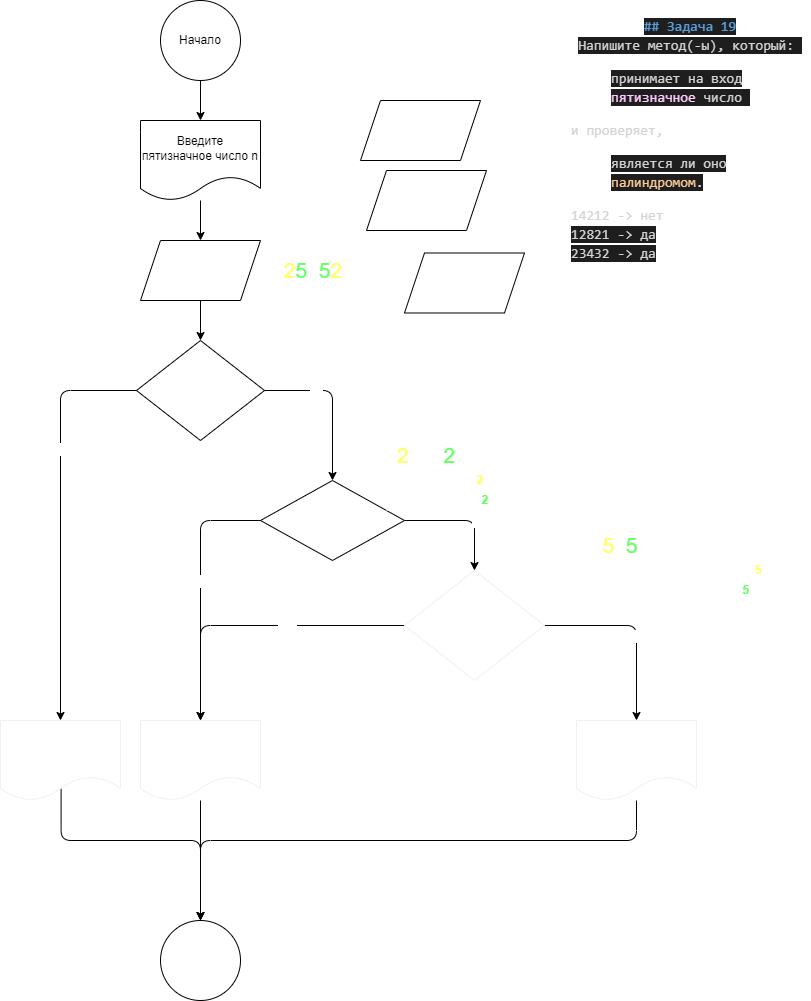

The diagram above was exported from draw.io. Its source (the exported page's mxGraphModel, read from the mxfile embedded in the PNG):
<mxGraphModel dx="497" dy="530" grid="1" gridSize="10" guides="1" tooltips="1" connect="1" arrows="1" fold="1" page="1" pageScale="1" pageWidth="827" pageHeight="1169" background="none" math="0" shadow="0">
  <root>
    <mxCell id="0" />
    <mxCell id="1" parent="0" />
    <mxCell id="2" value="&lt;div style=&quot;line-height: 19px;&quot;&gt;&lt;div style=&quot;color: rgb(212, 212, 212); font-family: Consolas, &amp;quot;Courier New&amp;quot;, monospace; font-size: 14px;&quot;&gt;&lt;span style=&quot;color: rgb(86, 156, 214); font-weight: bold; background-color: rgb(30, 30, 30);&quot;&gt;## Задача 19&lt;/span&gt;&lt;/div&gt;&lt;div style=&quot;font-family: Consolas, &amp;quot;Courier New&amp;quot;, monospace; font-size: 14px;&quot;&gt;&lt;span style=&quot;background-color: rgb(30, 30, 30);&quot;&gt;&lt;span style=&quot;color: rgb(212, 212, 212); text-align: left;&quot;&gt;Напишите метод(-ы), который:&amp;nbsp;&lt;/span&gt;&lt;br&gt;&lt;/span&gt;&lt;ul style=&quot;&quot;&gt;&lt;li style=&quot;text-align: left;&quot;&gt;&lt;span style=&quot;background-color: rgb(30, 30, 30);&quot;&gt;&lt;font color=&quot;#d4d4d4&quot;&gt;принимает на вход &lt;/font&gt;&lt;font color=&quot;#ffccff&quot;&gt;пятизначное &lt;/font&gt;&lt;font color=&quot;#d4d4d4&quot;&gt;число&amp;nbsp;&lt;/font&gt;&lt;/span&gt;&lt;/li&gt;&lt;/ul&gt;&lt;span style=&quot;color: rgb(212, 212, 212); background-color: rgb(30, 30, 30);&quot;&gt;&lt;div style=&quot;text-align: left;&quot;&gt;и проверяет,&amp;nbsp;&lt;/div&gt;&lt;/span&gt;&lt;ul style=&quot;&quot;&gt;&lt;li style=&quot;text-align: left;&quot;&gt;&lt;span style=&quot;background-color: rgb(30, 30, 30);&quot;&gt;&lt;font color=&quot;#d4d4d4&quot;&gt;является ли оно &lt;/font&gt;&lt;font color=&quot;#ffcc99&quot;&gt;палиндромом&lt;/font&gt;&lt;font color=&quot;#d4d4d4&quot;&gt;.&lt;/font&gt;&lt;/span&gt;&lt;/li&gt;&lt;/ul&gt;&lt;span style=&quot;color: rgb(212, 212, 212); background-color: rgb(30, 30, 30);&quot;&gt;&lt;div style=&quot;text-align: left;&quot;&gt;14212 -&amp;gt; нет&lt;/div&gt;&lt;/span&gt;&lt;div style=&quot;color: rgb(212, 212, 212); text-align: left;&quot;&gt;&lt;span style=&quot;background-color: rgb(30, 30, 30);&quot;&gt;12821 -&amp;gt; да&lt;/span&gt;&lt;/div&gt;&lt;/div&gt;&lt;div style=&quot;&quot;&gt;&lt;div style=&quot;text-align: left;&quot;&gt;&lt;font style=&quot;&quot; face=&quot;Consolas, Courier New, monospace&quot; color=&quot;#d4d4d4&quot;&gt;&lt;span style=&quot;font-size: 14px; background-color: rgb(30, 30, 30);&quot;&gt;23432 -&amp;gt; да&lt;/span&gt;&lt;/font&gt;&lt;/div&gt;&lt;/div&gt;&lt;/div&gt;" style="text;strokeColor=none;align=center;fillColor=default;html=1;verticalAlign=middle;whiteSpace=wrap;rounded=0;fontColor=#ffffff;" parent="1" vertex="1">
      <mxGeometry x="580" y="10" width="240" height="260" as="geometry" />
    </mxCell>
    <mxCell id="5" value="" style="edgeStyle=none;html=1;" parent="1" source="3" target="4" edge="1">
      <mxGeometry relative="1" as="geometry" />
    </mxCell>
    <mxCell id="3" value="Начало" style="ellipse;whiteSpace=wrap;html=1;aspect=fixed;fillColor=none;" parent="1" vertex="1">
      <mxGeometry x="170" width="80" height="80" as="geometry" />
    </mxCell>
    <mxCell id="7" value="" style="edgeStyle=none;html=1;" parent="1" source="4" target="6" edge="1">
      <mxGeometry relative="1" as="geometry" />
    </mxCell>
    <mxCell id="4" value="Введите пятизначное число n" style="shape=document;whiteSpace=wrap;html=1;boundedLbl=1;fillColor=none;" parent="1" vertex="1">
      <mxGeometry x="150" y="120" width="120" height="80" as="geometry" />
    </mxCell>
    <mxCell id="9" value="" style="edgeStyle=none;html=1;" parent="1" source="6" target="8" edge="1">
      <mxGeometry relative="1" as="geometry" />
    </mxCell>
    <mxCell id="6" value="&lt;font color=&quot;#ffffff&quot;&gt;n&lt;/font&gt;" style="shape=parallelogram;perimeter=parallelogramPerimeter;whiteSpace=wrap;html=1;fixedSize=1;fillColor=none;" parent="1" vertex="1">
      <mxGeometry x="150" y="240" width="120" height="60" as="geometry" />
    </mxCell>
    <mxCell id="11" style="edgeStyle=orthogonalEdgeStyle;html=1;exitX=1;exitY=0.5;exitDx=0;exitDy=0;entryX=0.5;entryY=0;entryDx=0;entryDy=0;fontColor=#FFFF33;" parent="1" source="8" target="18" edge="1">
      <mxGeometry relative="1" as="geometry">
        <mxPoint x="366" y="480" as="targetPoint" />
      </mxGeometry>
    </mxCell>
    <mxCell id="12" value="Да" style="edgeLabel;html=1;align=center;verticalAlign=middle;resizable=0;points=[];fontColor=#FFFFFF;" parent="11" vertex="1" connectable="0">
      <mxGeometry x="-0.3487" y="-1" relative="1" as="geometry">
        <mxPoint as="offset" />
      </mxGeometry>
    </mxCell>
    <mxCell id="14" style="edgeStyle=orthogonalEdgeStyle;html=1;exitX=0;exitY=0.5;exitDx=0;exitDy=0;fontColor=#FFFF33;" parent="1" source="8" target="13" edge="1">
      <mxGeometry relative="1" as="geometry" />
    </mxCell>
    <mxCell id="15" value="Нет" style="edgeLabel;html=1;align=center;verticalAlign=middle;resizable=0;points=[];fontColor=#FFFFFF;" parent="14" vertex="1" connectable="0">
      <mxGeometry x="-0.3417" y="1" relative="1" as="geometry">
        <mxPoint as="offset" />
      </mxGeometry>
    </mxCell>
    <mxCell id="8" value="&lt;font color=&quot;#ffffff&quot;&gt;n =&amp;gt; 10000 &lt;br&gt;&amp;amp;&amp;amp; &lt;br&gt;n &amp;lt;= 99999&lt;/font&gt;" style="rhombus;whiteSpace=wrap;html=1;fillColor=none;" parent="1" vertex="1">
      <mxGeometry x="146" y="340" width="128" height="100" as="geometry" />
    </mxCell>
    <mxCell id="17" style="edgeStyle=orthogonalEdgeStyle;html=1;entryX=0.5;entryY=0;entryDx=0;entryDy=0;fontColor=#FFFF33;exitX=0.505;exitY=0.852;exitDx=0;exitDy=0;exitPerimeter=0;" parent="1" source="13" target="16" edge="1">
      <mxGeometry relative="1" as="geometry">
        <Array as="points">
          <mxPoint x="71" y="840" />
          <mxPoint x="210" y="840" />
        </Array>
      </mxGeometry>
    </mxCell>
    <mxCell id="13" value="&lt;font&gt;Число должно быть пятизначным!&lt;/font&gt;" style="shape=document;whiteSpace=wrap;html=1;boundedLbl=1;fontColor=#FFFFFF;strokeColor=#F0F0F0;fillColor=none;" parent="1" vertex="1">
      <mxGeometry x="10" y="720" width="120" height="80" as="geometry" />
    </mxCell>
    <mxCell id="16" value="&lt;font&gt;Конец&lt;/font&gt;" style="ellipse;whiteSpace=wrap;html=1;aspect=fixed;fontColor=#FFFFFF;fillColor=none;" parent="1" vertex="1">
      <mxGeometry x="170" y="920" width="80" height="80" as="geometry" />
    </mxCell>
    <mxCell id="25" style="edgeStyle=orthogonalEdgeStyle;html=1;exitX=1;exitY=0.5;exitDx=0;exitDy=0;entryX=0.5;entryY=0;entryDx=0;entryDy=0;fontColor=#66FF66;" parent="1" source="18" target="24" edge="1">
      <mxGeometry relative="1" as="geometry" />
    </mxCell>
    <mxCell id="26" value="&lt;font&gt;Да&lt;/font&gt;" style="edgeLabel;html=1;align=center;verticalAlign=middle;resizable=0;points=[];fontColor=#FFFFFF;" parent="25" vertex="1" connectable="0">
      <mxGeometry x="0.1594" y="3" relative="1" as="geometry">
        <mxPoint as="offset" />
      </mxGeometry>
    </mxCell>
    <mxCell id="28" style="edgeStyle=orthogonalEdgeStyle;html=1;exitX=0;exitY=0.5;exitDx=0;exitDy=0;entryX=0.5;entryY=0;entryDx=0;entryDy=0;fontColor=#FFFF66;" parent="1" source="18" target="27" edge="1">
      <mxGeometry relative="1" as="geometry" />
    </mxCell>
    <mxCell id="29" value="Нет" style="edgeLabel;html=1;align=center;verticalAlign=middle;resizable=0;points=[];fontColor=#FFFFFF;" parent="28" vertex="1" connectable="0">
      <mxGeometry x="-0.0791" y="-1" relative="1" as="geometry">
        <mxPoint as="offset" />
      </mxGeometry>
    </mxCell>
    <mxCell id="18" value="&lt;font&gt;n % 10&amp;nbsp;==&amp;nbsp;n / 10000&lt;/font&gt;" style="rhombus;whiteSpace=wrap;html=1;fontColor=#FFFFFF;fillColor=none;" parent="1" vertex="1">
      <mxGeometry x="270" y="480" width="144" height="80" as="geometry" />
    </mxCell>
    <mxCell id="19" value="&lt;font style=&quot;font-size: 21px;&quot;&gt;&lt;font style=&quot;font-size: 21px;&quot; color=&quot;#ffff66&quot;&gt;2&lt;/font&gt;&lt;font style=&quot;font-size: 21px;&quot; color=&quot;#66ff66&quot;&gt;5&lt;/font&gt;&lt;font style=&quot;font-size: 21px;&quot; color=&quot;#ffffff&quot;&gt;1&lt;/font&gt;&lt;font style=&quot;font-size: 21px;&quot; color=&quot;#66ff66&quot;&gt;5&lt;/font&gt;&lt;font style=&quot;font-size: 21px;&quot; color=&quot;#ffff66&quot;&gt;2&lt;/font&gt;&lt;/font&gt;" style="text;strokeColor=none;align=center;fillColor=default;html=1;verticalAlign=middle;whiteSpace=wrap;rounded=0;fontColor=#FFFF33;" parent="1" vertex="1">
      <mxGeometry x="286" y="252.5" width="74" height="35" as="geometry" />
    </mxCell>
    <mxCell id="20" value="&lt;font color=&quot;#ffffff&quot;&gt;25152 % 10 = &lt;/font&gt;&lt;font color=&quot;#ffff66&quot;&gt;&lt;b&gt;2&lt;/b&gt;&lt;/font&gt;" style="text;strokeColor=none;align=center;fillColor=default;html=1;verticalAlign=middle;whiteSpace=wrap;rounded=0;fontColor=#FFFF33;" parent="1" vertex="1">
      <mxGeometry x="396" y="470" width="110" height="20" as="geometry" />
    </mxCell>
    <mxCell id="21" value="&lt;font color=&quot;#ffffff&quot;&gt;25152 / 1000 = &lt;/font&gt;&lt;font color=&quot;#66ff66&quot;&gt;&lt;b&gt;2&lt;/b&gt;&lt;/font&gt;" style="text;strokeColor=none;align=center;fillColor=default;html=1;verticalAlign=middle;whiteSpace=wrap;rounded=0;fontColor=#FFFF33;" parent="1" vertex="1">
      <mxGeometry x="396" y="490" width="114" height="20" as="geometry" />
    </mxCell>
    <mxCell id="34" style="edgeStyle=orthogonalEdgeStyle;html=1;exitX=0;exitY=0.5;exitDx=0;exitDy=0;entryX=0.5;entryY=0;entryDx=0;entryDy=0;fontSize=21;fontColor=#66FF66;" parent="1" source="24" target="27" edge="1">
      <mxGeometry relative="1" as="geometry" />
    </mxCell>
    <mxCell id="35" value="&lt;font style=&quot;font-size: 11px;&quot;&gt;Нет&lt;/font&gt;" style="edgeLabel;html=1;align=center;verticalAlign=middle;resizable=0;points=[];fontSize=21;fontColor=#FFFFFF;" parent="34" vertex="1" connectable="0">
      <mxGeometry x="-0.2091" y="1" relative="1" as="geometry">
        <mxPoint as="offset" />
      </mxGeometry>
    </mxCell>
    <mxCell id="38" style="edgeStyle=orthogonalEdgeStyle;html=1;entryX=0.5;entryY=0;entryDx=0;entryDy=0;fontSize=11;fontColor=#FFFFFF;" parent="1" source="24" target="37" edge="1">
      <mxGeometry relative="1" as="geometry">
        <Array as="points">
          <mxPoint x="646" y="625" />
        </Array>
      </mxGeometry>
    </mxCell>
    <mxCell id="39" value="Да" style="edgeLabel;html=1;align=center;verticalAlign=middle;resizable=0;points=[];fontSize=11;fontColor=#FFFFFF;" parent="38" vertex="1" connectable="0">
      <mxGeometry x="0.0918" y="-1" relative="1" as="geometry">
        <mxPoint as="offset" />
      </mxGeometry>
    </mxCell>
    <mxCell id="24" value="&lt;font&gt;(n / 1000) % 10&lt;br&gt;== &lt;br&gt;(n / 10) % 10&lt;/font&gt;" style="rhombus;whiteSpace=wrap;html=1;strokeColor=#F0F0F0;fontColor=#FFFFFF;fillColor=none;" parent="1" vertex="1">
      <mxGeometry x="414" y="570" width="140" height="110" as="geometry" />
    </mxCell>
    <mxCell id="30" style="edgeStyle=orthogonalEdgeStyle;html=1;entryX=0.5;entryY=0;entryDx=0;entryDy=0;fontColor=#FFFF66;" parent="1" source="27" target="16" edge="1">
      <mxGeometry relative="1" as="geometry">
        <Array as="points" />
      </mxGeometry>
    </mxCell>
    <mxCell id="27" value="&lt;font&gt;Число не является палиндромом&lt;/font&gt;" style="shape=document;whiteSpace=wrap;html=1;boundedLbl=1;strokeColor=#F0F0F0;fontColor=#FFFFFF;fillColor=none;" parent="1" vertex="1">
      <mxGeometry x="150" y="720" width="120" height="80" as="geometry" />
    </mxCell>
    <mxCell id="31" value="25152 / 1000 = 25.152 % 10 = &lt;font color=&quot;#ffff66&quot;&gt;&lt;b&gt;5&lt;/b&gt;&lt;/font&gt;" style="text;strokeColor=none;align=center;fillColor=default;html=1;verticalAlign=middle;whiteSpace=wrap;rounded=0;fontColor=#FFFFFF;" parent="1" vertex="1">
      <mxGeometry x="586" y="560" width="200" height="20" as="geometry" />
    </mxCell>
    <mxCell id="32" value="&lt;font style=&quot;font-size: 21px;&quot;&gt;&lt;font style=&quot;color: rgb(255, 255, 255); font-size: 21px;&quot;&gt;2&lt;/font&gt;&lt;font color=&quot;#ffff66&quot; style=&quot;font-size: 21px;&quot;&gt;5&lt;/font&gt;&lt;font style=&quot;color: rgb(255, 255, 255); font-size: 21px;&quot;&gt;1&lt;/font&gt;&lt;font color=&quot;#66ff66&quot; style=&quot;font-size: 21px;&quot;&gt;5&lt;/font&gt;&lt;font style=&quot;color: rgb(255, 255, 255); font-size: 21px;&quot;&gt;2&lt;/font&gt;&lt;/font&gt;" style="text;strokeColor=none;align=center;fillColor=default;html=1;verticalAlign=middle;whiteSpace=wrap;rounded=0;fontColor=#FFFF33;" parent="1" vertex="1">
      <mxGeometry x="600" y="530" width="60" height="30" as="geometry" />
    </mxCell>
    <mxCell id="33" value="25152 / 10 = 2515.2 % 10 = &lt;font color=&quot;#66ff66&quot;&gt;&lt;b&gt;5&lt;/b&gt;&lt;/font&gt;" style="text;strokeColor=none;align=center;fillColor=default;html=1;verticalAlign=middle;whiteSpace=wrap;rounded=0;fontColor=#FFFFFF;" parent="1" vertex="1">
      <mxGeometry x="580" y="580" width="200" height="20" as="geometry" />
    </mxCell>
    <mxCell id="36" value="&lt;font style=&quot;font-size: 21px;&quot;&gt;&lt;font color=&quot;#ffff66&quot; style=&quot;font-size: 21px;&quot;&gt;2&lt;/font&gt;&lt;font color=&quot;#ffffff&quot; style=&quot;font-size: 21px;&quot;&gt;5&lt;/font&gt;&lt;font style=&quot;color: rgb(255, 255, 255); font-size: 21px;&quot;&gt;15&lt;/font&gt;&lt;font color=&quot;#66ff66&quot; style=&quot;font-size: 21px;&quot;&gt;2&lt;/font&gt;&lt;/font&gt;" style="text;strokeColor=none;align=center;fillColor=default;html=1;verticalAlign=middle;whiteSpace=wrap;rounded=0;fontColor=#FFFF33;" parent="1" vertex="1">
      <mxGeometry x="406" y="440" width="60" height="30" as="geometry" />
    </mxCell>
    <mxCell id="40" style="edgeStyle=orthogonalEdgeStyle;html=1;entryX=0.5;entryY=0;entryDx=0;entryDy=0;fontSize=11;fontColor=#FFFFFF;" parent="1" source="37" target="16" edge="1">
      <mxGeometry relative="1" as="geometry">
        <Array as="points">
          <mxPoint x="646" y="840" />
          <mxPoint x="210" y="840" />
        </Array>
      </mxGeometry>
    </mxCell>
    <mxCell id="37" value="&lt;font&gt;Число не является палиндромом&lt;/font&gt;" style="shape=document;whiteSpace=wrap;html=1;boundedLbl=1;strokeColor=#F0F0F0;fontColor=#FFFFFF;fillColor=none;" parent="1" vertex="1">
      <mxGeometry x="586" y="720" width="120" height="80" as="geometry" />
    </mxCell>
    <mxCell id="42" value="987" style="shape=parallelogram;perimeter=parallelogramPerimeter;whiteSpace=wrap;html=1;fixedSize=1;fontColor=#FFFFFF;fillColor=none;" parent="1" vertex="1">
      <mxGeometry x="370" y="100" width="120" height="60" as="geometry" />
    </mxCell>
    <mxCell id="43" value="987" style="shape=parallelogram;perimeter=parallelogramPerimeter;whiteSpace=wrap;html=1;fixedSize=1;fontColor=#FFFFFF;fillColor=none;" parent="1" vertex="1">
      <mxGeometry x="376" y="170" width="120" height="60" as="geometry" />
    </mxCell>
    <mxCell id="44" value="987" style="shape=parallelogram;perimeter=parallelogramPerimeter;whiteSpace=wrap;html=1;fixedSize=1;fontColor=#FFFFFF;fillColor=none;" parent="1" vertex="1">
      <mxGeometry x="414" y="252.5" width="120" height="60" as="geometry" />
    </mxCell>
  </root>
</mxGraphModel>